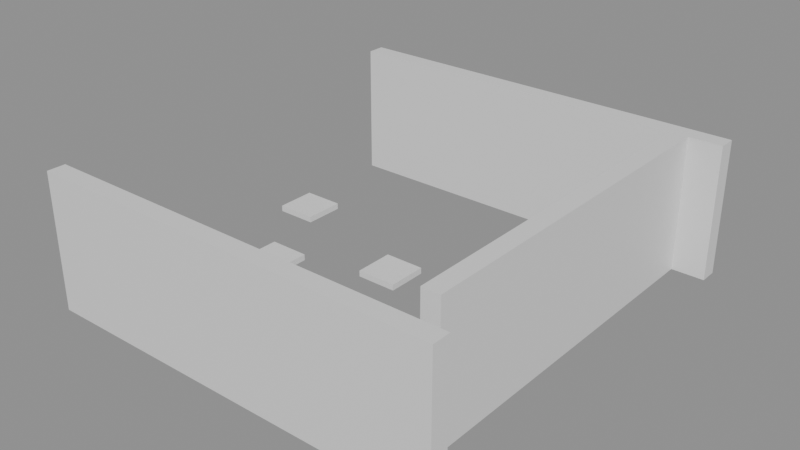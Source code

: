 # Source: building_lego.blend  (saved by Blender 5.0.119; exported with 4.5.12 LTS)
import bpy
from mathutils import Matrix  # noqa: F401  (used for matrix-valued properties, if any)

bpy.ops.wm.read_factory_settings(use_empty=True)
scene = bpy.context.scene
scene.name = 'Scene'

# ---- collections
col_01_paredes_externas = bpy.data.collections.new('01_Paredes_Externas'); scene.collection.children.link(col_01_paredes_externas)
col_04_moveis_decoracoes = bpy.data.collections.new('04_Moveis_Decoracoes'); scene.collection.children.link(col_04_moveis_decoracoes)

# ---- materials (node trees are filled in below, after node groups)
mat_mat_parede_externa = bpy.data.materials.new('Mat_Parede_Externa')
mat_mat_moveis = bpy.data.materials.new('Mat_Moveis')

# ---- material node trees
mat_mat_parede_externa.use_nodes = True; mat_mat_parede_externa.node_tree.nodes.clear()
_N = mat_mat_parede_externa.node_tree.nodes; _L = mat_mat_parede_externa.node_tree.links
n0 = _N.new('ShaderNodeBsdfPrincipled'); n0.name = 'BSDF - Pré-fundamentado'; n0.location = (-200, 100)
n1 = _N.new('ShaderNodeOutputMaterial'); n1.name = 'Saída de material'; n1.location = (200, 100)
_L.new(n0.outputs[0], n1.inputs[0])
n1.is_active_output = True
mat_mat_moveis.use_nodes = True; mat_mat_moveis.node_tree.nodes.clear()
_N = mat_mat_moveis.node_tree.nodes; _L = mat_mat_moveis.node_tree.links
n0 = _N.new('ShaderNodeBsdfPrincipled'); n0.name = 'BSDF - Pré-fundamentado'; n0.location = (-200, 100)
n1 = _N.new('ShaderNodeOutputMaterial'); n1.name = 'Saída de material'; n1.location = (200, 100)
_L.new(n0.outputs[0], n1.inputs[0])
n1.is_active_output = True

# ---- meshes
me_bloco_dungeon_wall_4784_2231_z44 = bpy.data.meshes.new('Bloco_dungeon_wall_4784_2231_z44')
me_bloco_dungeon_wall_4784_2231_z44.from_pydata([(-0.5, -0.175, -1.32), (0.5, -0.175, -1.32), (0.5, 0.175, -1.32), (-0.5, 0.175, -1.32), (-0.5, -0.175, 1.32), (0.5, -0.175, 1.32), (0.5, 0.175, 1.32), (-0.5, 0.175, 1.32)], [], [(0, 1, 2, 3), (4, 7, 6, 5), (0, 4, 5, 1), (2, 6, 7, 3), (0, 3, 7, 4), (1, 5, 6, 2)])
me_bloco_dungeon_wall_4784_2231_z44.materials.append(mat_mat_parede_externa)
me_bloco_dungeon_wall_4784_2231_z44.update()
me_bloco_dungeon_wall_4785_2231_z44 = bpy.data.meshes.new('Bloco_dungeon_wall_4785_2231_z44')
me_bloco_dungeon_wall_4785_2231_z44.from_pydata([(-0.5, -0.175, -1.32), (0.5, -0.175, -1.32), (0.5, 0.175, -1.32), (-0.5, 0.175, -1.32), (-0.5, -0.175, 1.32), (0.5, -0.175, 1.32), (0.5, 0.175, 1.32), (-0.5, 0.175, 1.32)], [], [(0, 1, 2, 3), (4, 7, 6, 5), (0, 4, 5, 1), (2, 6, 7, 3), (0, 3, 7, 4), (1, 5, 6, 2)])
me_bloco_dungeon_wall_4785_2231_z44.materials.append(mat_mat_parede_externa)
me_bloco_dungeon_wall_4785_2231_z44.update()
me_bloco_dungeon_wall_4786_2231_z44 = bpy.data.meshes.new('Bloco_dungeon_wall_4786_2231_z44')
me_bloco_dungeon_wall_4786_2231_z44.from_pydata([(-0.5, -0.175, -1.32), (0.5, -0.175, -1.32), (0.5, 0.175, -1.32), (-0.5, 0.175, -1.32), (-0.5, -0.175, 1.32), (0.5, -0.175, 1.32), (0.5, 0.175, 1.32), (-0.5, 0.175, 1.32)], [], [(0, 1, 2, 3), (4, 7, 6, 5), (0, 4, 5, 1), (2, 6, 7, 3), (0, 3, 7, 4), (1, 5, 6, 2)])
me_bloco_dungeon_wall_4786_2231_z44.materials.append(mat_mat_parede_externa)
me_bloco_dungeon_wall_4786_2231_z44.update()
me_bloco_dungeon_wall_4787_2231_z44 = bpy.data.meshes.new('Bloco_dungeon_wall_4787_2231_z44')
me_bloco_dungeon_wall_4787_2231_z44.from_pydata([(-0.5, -0.175, -1.32), (0.5, -0.175, -1.32), (0.5, 0.175, -1.32), (-0.5, 0.175, -1.32), (-0.5, -0.175, 1.32), (0.5, -0.175, 1.32), (0.5, 0.175, 1.32), (-0.5, 0.175, 1.32)], [], [(0, 1, 2, 3), (4, 7, 6, 5), (0, 4, 5, 1), (2, 6, 7, 3), (0, 3, 7, 4), (1, 5, 6, 2)])
me_bloco_dungeon_wall_4787_2231_z44.materials.append(mat_mat_parede_externa)
me_bloco_dungeon_wall_4787_2231_z44.update()
me_bloco_dungeon_wall_4788_2231_z44 = bpy.data.meshes.new('Bloco_dungeon_wall_4788_2231_z44')
me_bloco_dungeon_wall_4788_2231_z44.from_pydata([(-0.5, -0.175, -1.32), (0.5, -0.175, -1.32), (0.5, 0.175, -1.32), (-0.5, 0.175, -1.32), (-0.5, -0.175, 1.32), (0.5, -0.175, 1.32), (0.5, 0.175, 1.32), (-0.5, 0.175, 1.32)], [], [(0, 1, 2, 3), (4, 7, 6, 5), (0, 4, 5, 1), (2, 6, 7, 3), (0, 3, 7, 4), (1, 5, 6, 2)])
me_bloco_dungeon_wall_4788_2231_z44.materials.append(mat_mat_parede_externa)
me_bloco_dungeon_wall_4788_2231_z44.update()
me_bloco_dungeon_wall_4789_2231_z44 = bpy.data.meshes.new('Bloco_dungeon_wall_4789_2231_z44')
me_bloco_dungeon_wall_4789_2231_z44.from_pydata([(-0.5, -0.175, -1.32), (0.5, -0.175, -1.32), (0.5, 0.175, -1.32), (-0.5, 0.175, -1.32), (-0.5, -0.175, 1.32), (0.5, -0.175, 1.32), (0.5, 0.175, 1.32), (-0.5, 0.175, 1.32)], [], [(0, 1, 2, 3), (4, 7, 6, 5), (0, 4, 5, 1), (2, 6, 7, 3), (0, 3, 7, 4), (1, 5, 6, 2)])
me_bloco_dungeon_wall_4789_2231_z44.materials.append(mat_mat_parede_externa)
me_bloco_dungeon_wall_4789_2231_z44.update()
me_bloco_dungeon_wall_4790_2231_z44 = bpy.data.meshes.new('Bloco_dungeon_wall_4790_2231_z44')
me_bloco_dungeon_wall_4790_2231_z44.from_pydata([(-0.5, -0.175, -1.32), (0.5, -0.175, -1.32), (0.5, 0.175, -1.32), (-0.5, 0.175, -1.32), (-0.5, -0.175, 1.32), (0.5, -0.175, 1.32), (0.5, 0.175, 1.32), (-0.5, 0.175, 1.32)], [], [(0, 1, 2, 3), (4, 7, 6, 5), (0, 4, 5, 1), (2, 6, 7, 3), (0, 3, 7, 4), (1, 5, 6, 2)])
me_bloco_dungeon_wall_4790_2231_z44.materials.append(mat_mat_parede_externa)
me_bloco_dungeon_wall_4790_2231_z44.update()
me_bloco_dungeon_wall_4791_2231_z44 = bpy.data.meshes.new('Bloco_dungeon_wall_4791_2231_z44')
me_bloco_dungeon_wall_4791_2231_z44.from_pydata([(-0.5, -0.175, -1.32), (0.5, -0.175, -1.32), (0.5, 0.175, -1.32), (-0.5, 0.175, -1.32), (-0.5, -0.175, 1.32), (0.5, -0.175, 1.32), (0.5, 0.175, 1.32), (-0.5, 0.175, 1.32)], [], [(0, 1, 2, 3), (4, 7, 6, 5), (0, 4, 5, 1), (2, 6, 7, 3), (0, 3, 7, 4), (1, 5, 6, 2)])
me_bloco_dungeon_wall_4791_2231_z44.materials.append(mat_mat_parede_externa)
me_bloco_dungeon_wall_4791_2231_z44.update()
me_bloco_dungeon_wall_4784_2239_z44 = bpy.data.meshes.new('Bloco_dungeon_wall_4784_2239_z44')
me_bloco_dungeon_wall_4784_2239_z44.from_pydata([(-0.5, -0.175, -1.32), (0.5, -0.175, -1.32), (0.5, 0.175, -1.32), (-0.5, 0.175, -1.32), (-0.5, -0.175, 1.32), (0.5, -0.175, 1.32), (0.5, 0.175, 1.32), (-0.5, 0.175, 1.32)], [], [(0, 1, 2, 3), (4, 7, 6, 5), (0, 4, 5, 1), (2, 6, 7, 3), (0, 3, 7, 4), (1, 5, 6, 2)])
me_bloco_dungeon_wall_4784_2239_z44.materials.append(mat_mat_parede_externa)
me_bloco_dungeon_wall_4784_2239_z44.update()
me_bloco_dungeon_wall_4785_2239_z44 = bpy.data.meshes.new('Bloco_dungeon_wall_4785_2239_z44')
me_bloco_dungeon_wall_4785_2239_z44.from_pydata([(-0.5, -0.175, -1.32), (0.5, -0.175, -1.32), (0.5, 0.175, -1.32), (-0.5, 0.175, -1.32), (-0.5, -0.175, 1.32), (0.5, -0.175, 1.32), (0.5, 0.175, 1.32), (-0.5, 0.175, 1.32)], [], [(0, 1, 2, 3), (4, 7, 6, 5), (0, 4, 5, 1), (2, 6, 7, 3), (0, 3, 7, 4), (1, 5, 6, 2)])
me_bloco_dungeon_wall_4785_2239_z44.materials.append(mat_mat_parede_externa)
me_bloco_dungeon_wall_4785_2239_z44.update()
me_bloco_dungeon_wall_4786_2239_z44 = bpy.data.meshes.new('Bloco_dungeon_wall_4786_2239_z44')
me_bloco_dungeon_wall_4786_2239_z44.from_pydata([(-0.5, -0.175, -1.32), (0.5, -0.175, -1.32), (0.5, 0.175, -1.32), (-0.5, 0.175, -1.32), (-0.5, -0.175, 1.32), (0.5, -0.175, 1.32), (0.5, 0.175, 1.32), (-0.5, 0.175, 1.32)], [], [(0, 1, 2, 3), (4, 7, 6, 5), (0, 4, 5, 1), (2, 6, 7, 3), (0, 3, 7, 4), (1, 5, 6, 2)])
me_bloco_dungeon_wall_4786_2239_z44.materials.append(mat_mat_parede_externa)
me_bloco_dungeon_wall_4786_2239_z44.update()
me_bloco_dungeon_wall_4787_2239_z44 = bpy.data.meshes.new('Bloco_dungeon_wall_4787_2239_z44')
me_bloco_dungeon_wall_4787_2239_z44.from_pydata([(-0.5, -0.175, -1.32), (0.5, -0.175, -1.32), (0.5, 0.175, -1.32), (-0.5, 0.175, -1.32), (-0.5, -0.175, 1.32), (0.5, -0.175, 1.32), (0.5, 0.175, 1.32), (-0.5, 0.175, 1.32)], [], [(0, 1, 2, 3), (4, 7, 6, 5), (0, 4, 5, 1), (2, 6, 7, 3), (0, 3, 7, 4), (1, 5, 6, 2)])
me_bloco_dungeon_wall_4787_2239_z44.materials.append(mat_mat_parede_externa)
me_bloco_dungeon_wall_4787_2239_z44.update()
me_bloco_dungeon_wall_4788_2239_z44 = bpy.data.meshes.new('Bloco_dungeon_wall_4788_2239_z44')
me_bloco_dungeon_wall_4788_2239_z44.from_pydata([(-0.5, -0.175, -1.32), (0.5, -0.175, -1.32), (0.5, 0.175, -1.32), (-0.5, 0.175, -1.32), (-0.5, -0.175, 1.32), (0.5, -0.175, 1.32), (0.5, 0.175, 1.32), (-0.5, 0.175, 1.32)], [], [(0, 1, 2, 3), (4, 7, 6, 5), (0, 4, 5, 1), (2, 6, 7, 3), (0, 3, 7, 4), (1, 5, 6, 2)])
me_bloco_dungeon_wall_4788_2239_z44.materials.append(mat_mat_parede_externa)
me_bloco_dungeon_wall_4788_2239_z44.update()
me_bloco_dungeon_wall_4789_2239_z44 = bpy.data.meshes.new('Bloco_dungeon_wall_4789_2239_z44')
me_bloco_dungeon_wall_4789_2239_z44.from_pydata([(-0.5, -0.175, -1.32), (0.5, -0.175, -1.32), (0.5, 0.175, -1.32), (-0.5, 0.175, -1.32), (-0.5, -0.175, 1.32), (0.5, -0.175, 1.32), (0.5, 0.175, 1.32), (-0.5, 0.175, 1.32)], [], [(0, 1, 2, 3), (4, 7, 6, 5), (0, 4, 5, 1), (2, 6, 7, 3), (0, 3, 7, 4), (1, 5, 6, 2)])
me_bloco_dungeon_wall_4789_2239_z44.materials.append(mat_mat_parede_externa)
me_bloco_dungeon_wall_4789_2239_z44.update()
me_bloco_dungeon_wall_4790_2239_z44 = bpy.data.meshes.new('Bloco_dungeon_wall_4790_2239_z44')
me_bloco_dungeon_wall_4790_2239_z44.from_pydata([(-0.5, -0.175, -1.32), (0.5, -0.175, -1.32), (0.5, 0.175, -1.32), (-0.5, 0.175, -1.32), (-0.5, -0.175, 1.32), (0.5, -0.175, 1.32), (0.5, 0.175, 1.32), (-0.5, 0.175, 1.32)], [], [(0, 1, 2, 3), (4, 7, 6, 5), (0, 4, 5, 1), (2, 6, 7, 3), (0, 3, 7, 4), (1, 5, 6, 2)])
me_bloco_dungeon_wall_4790_2239_z44.materials.append(mat_mat_parede_externa)
me_bloco_dungeon_wall_4790_2239_z44.update()
me_bloco_dungeon_wall_4791_2239_z44 = bpy.data.meshes.new('Bloco_dungeon_wall_4791_2239_z44')
me_bloco_dungeon_wall_4791_2239_z44.from_pydata([(-0.5, -0.175, -1.32), (0.5, -0.175, -1.32), (0.5, 0.175, -1.32), (-0.5, 0.175, -1.32), (-0.5, -0.175, 1.32), (0.5, -0.175, 1.32), (0.5, 0.175, 1.32), (-0.5, 0.175, 1.32)], [], [(0, 1, 2, 3), (4, 7, 6, 5), (0, 4, 5, 1), (2, 6, 7, 3), (0, 3, 7, 4), (1, 5, 6, 2)])
me_bloco_dungeon_wall_4791_2239_z44.materials.append(mat_mat_parede_externa)
me_bloco_dungeon_wall_4791_2239_z44.update()
me_bloco_dungeon_wall_4791_2232_z44 = bpy.data.meshes.new('Bloco_dungeon_wall_4791_2232_z44')
me_bloco_dungeon_wall_4791_2232_z44.from_pydata([(-0.175, -0.5, -1.32), (0.175, -0.5, -1.32), (0.175, 0.5, -1.32), (-0.175, 0.5, -1.32), (-0.175, -0.5, 1.32), (0.175, -0.5, 1.32), (0.175, 0.5, 1.32), (-0.175, 0.5, 1.32)], [], [(0, 1, 2, 3), (4, 7, 6, 5), (0, 4, 5, 1), (2, 6, 7, 3), (0, 3, 7, 4), (1, 5, 6, 2)])
me_bloco_dungeon_wall_4791_2232_z44.materials.append(mat_mat_parede_externa)
me_bloco_dungeon_wall_4791_2232_z44.update()
me_bloco_dungeon_wall_4791_2233_z44 = bpy.data.meshes.new('Bloco_dungeon_wall_4791_2233_z44')
me_bloco_dungeon_wall_4791_2233_z44.from_pydata([(-0.175, -0.5, -1.32), (0.175, -0.5, -1.32), (0.175, 0.5, -1.32), (-0.175, 0.5, -1.32), (-0.175, -0.5, 1.32), (0.175, -0.5, 1.32), (0.175, 0.5, 1.32), (-0.175, 0.5, 1.32)], [], [(0, 1, 2, 3), (4, 7, 6, 5), (0, 4, 5, 1), (2, 6, 7, 3), (0, 3, 7, 4), (1, 5, 6, 2)])
me_bloco_dungeon_wall_4791_2233_z44.materials.append(mat_mat_parede_externa)
me_bloco_dungeon_wall_4791_2233_z44.update()
me_bloco_dungeon_wall_4791_2234_z44 = bpy.data.meshes.new('Bloco_dungeon_wall_4791_2234_z44')
me_bloco_dungeon_wall_4791_2234_z44.from_pydata([(-0.175, -0.5, -1.32), (0.175, -0.5, -1.32), (0.175, 0.5, -1.32), (-0.175, 0.5, -1.32), (-0.175, -0.5, 1.32), (0.175, -0.5, 1.32), (0.175, 0.5, 1.32), (-0.175, 0.5, 1.32)], [], [(0, 1, 2, 3), (4, 7, 6, 5), (0, 4, 5, 1), (2, 6, 7, 3), (0, 3, 7, 4), (1, 5, 6, 2)])
me_bloco_dungeon_wall_4791_2234_z44.materials.append(mat_mat_parede_externa)
me_bloco_dungeon_wall_4791_2234_z44.update()
me_bloco_dungeon_wall_4791_2235_z44 = bpy.data.meshes.new('Bloco_dungeon_wall_4791_2235_z44')
me_bloco_dungeon_wall_4791_2235_z44.from_pydata([(-0.175, -0.5, -1.32), (0.175, -0.5, -1.32), (0.175, 0.5, -1.32), (-0.175, 0.5, -1.32), (-0.175, -0.5, 1.32), (0.175, -0.5, 1.32), (0.175, 0.5, 1.32), (-0.175, 0.5, 1.32)], [], [(0, 1, 2, 3), (4, 7, 6, 5), (0, 4, 5, 1), (2, 6, 7, 3), (0, 3, 7, 4), (1, 5, 6, 2)])
me_bloco_dungeon_wall_4791_2235_z44.materials.append(mat_mat_parede_externa)
me_bloco_dungeon_wall_4791_2235_z44.update()
me_bloco_dungeon_wall_4791_2236_z44 = bpy.data.meshes.new('Bloco_dungeon_wall_4791_2236_z44')
me_bloco_dungeon_wall_4791_2236_z44.from_pydata([(-0.175, -0.5, -1.32), (0.175, -0.5, -1.32), (0.175, 0.5, -1.32), (-0.175, 0.5, -1.32), (-0.175, -0.5, 1.32), (0.175, -0.5, 1.32), (0.175, 0.5, 1.32), (-0.175, 0.5, 1.32)], [], [(0, 1, 2, 3), (4, 7, 6, 5), (0, 4, 5, 1), (2, 6, 7, 3), (0, 3, 7, 4), (1, 5, 6, 2)])
me_bloco_dungeon_wall_4791_2236_z44.materials.append(mat_mat_parede_externa)
me_bloco_dungeon_wall_4791_2236_z44.update()
me_bloco_dungeon_wall_4791_2237_z44 = bpy.data.meshes.new('Bloco_dungeon_wall_4791_2237_z44')
me_bloco_dungeon_wall_4791_2237_z44.from_pydata([(-0.175, -0.5, -1.32), (0.175, -0.5, -1.32), (0.175, 0.5, -1.32), (-0.175, 0.5, -1.32), (-0.175, -0.5, 1.32), (0.175, -0.5, 1.32), (0.175, 0.5, 1.32), (-0.175, 0.5, 1.32)], [], [(0, 1, 2, 3), (4, 7, 6, 5), (0, 4, 5, 1), (2, 6, 7, 3), (0, 3, 7, 4), (1, 5, 6, 2)])
me_bloco_dungeon_wall_4791_2237_z44.materials.append(mat_mat_parede_externa)
me_bloco_dungeon_wall_4791_2237_z44.update()
me_bloco_dungeon_wall_4791_2238_z44 = bpy.data.meshes.new('Bloco_dungeon_wall_4791_2238_z44')
me_bloco_dungeon_wall_4791_2238_z44.from_pydata([(-0.175, -0.5, -1.32), (0.175, -0.5, -1.32), (0.175, 0.5, -1.32), (-0.175, 0.5, -1.32), (-0.175, -0.5, 1.32), (0.175, -0.5, 1.32), (0.175, 0.5, 1.32), (-0.175, 0.5, 1.32)], [], [(0, 1, 2, 3), (4, 7, 6, 5), (0, 4, 5, 1), (2, 6, 7, 3), (0, 3, 7, 4), (1, 5, 6, 2)])
me_bloco_dungeon_wall_4791_2238_z44.materials.append(mat_mat_parede_externa)
me_bloco_dungeon_wall_4791_2238_z44.update()
me_movel_small_web_4788_2232_z44 = bpy.data.meshes.new('Movel_small_web_4788_2232_z44')
me_movel_small_web_4788_2232_z44.from_pydata([(-0.4, -0.4, -0.06), (0.4, -0.4, -0.06), (0.4, 0.4, -0.06), (-0.4, 0.4, -0.06), (-0.4, -0.4, 0.06), (0.4, -0.4, 0.06), (0.4, 0.4, 0.06), (-0.4, 0.4, 0.06)], [], [(0, 1, 2, 3), (4, 7, 6, 5), (0, 4, 5, 1), (2, 6, 7, 3), (0, 3, 7, 4), (1, 5, 6, 2)])
me_movel_small_web_4788_2232_z44.materials.append(mat_mat_moveis)
me_movel_small_web_4788_2232_z44.update()
me_movel_spiderweb_4790_2232_z44 = bpy.data.meshes.new('Movel_spiderweb_4790_2232_z44')
me_movel_spiderweb_4790_2232_z44.from_pydata([(-0.4, -0.4, -0.06), (0.4, -0.4, -0.06), (0.4, 0.4, -0.06), (-0.4, 0.4, -0.06), (-0.4, -0.4, 0.06), (0.4, -0.4, 0.06), (0.4, 0.4, 0.06), (-0.4, 0.4, 0.06)], [], [(0, 1, 2, 3), (4, 7, 6, 5), (0, 4, 5, 1), (2, 6, 7, 3), (0, 3, 7, 4), (1, 5, 6, 2)])
me_movel_spiderweb_4790_2232_z44.materials.append(mat_mat_moveis)
me_movel_spiderweb_4790_2232_z44.update()
me_movel_garbage_4785_2234_z44 = bpy.data.meshes.new('Movel_garbage_4785_2234_z44')
me_movel_garbage_4785_2234_z44.from_pydata([(-0.4, -0.4, -0.06), (0.4, -0.4, -0.06), (0.4, 0.4, -0.06), (-0.4, 0.4, -0.06), (-0.4, -0.4, 0.06), (0.4, -0.4, 0.06), (0.4, 0.4, 0.06), (-0.4, 0.4, 0.06)], [], [(0, 1, 2, 3), (4, 7, 6, 5), (0, 4, 5, 1), (2, 6, 7, 3), (0, 3, 7, 4), (1, 5, 6, 2)])
me_movel_garbage_4785_2234_z44.materials.append(mat_mat_moveis)
me_movel_garbage_4785_2234_z44.update()
me_movel_garbage_4787_2235_z44 = bpy.data.meshes.new('Movel_garbage_4787_2235_z44')
me_movel_garbage_4787_2235_z44.from_pydata([(-0.4, -0.4, -0.06), (0.4, -0.4, -0.06), (0.4, 0.4, -0.06), (-0.4, 0.4, -0.06), (-0.4, -0.4, 0.06), (0.4, -0.4, 0.06), (0.4, 0.4, 0.06), (-0.4, 0.4, 0.06)], [], [(0, 1, 2, 3), (4, 7, 6, 5), (0, 4, 5, 1), (2, 6, 7, 3), (0, 3, 7, 4), (1, 5, 6, 2)])
me_movel_garbage_4787_2235_z44.materials.append(mat_mat_moveis)
me_movel_garbage_4787_2235_z44.update()
me_movel_garbage_4784_2236_z44 = bpy.data.meshes.new('Movel_garbage_4784_2236_z44')
me_movel_garbage_4784_2236_z44.from_pydata([(-0.4, -0.4, -0.06), (0.4, -0.4, -0.06), (0.4, 0.4, -0.06), (-0.4, 0.4, -0.06), (-0.4, -0.4, 0.06), (0.4, -0.4, 0.06), (0.4, 0.4, 0.06), (-0.4, 0.4, 0.06)], [], [(0, 1, 2, 3), (4, 7, 6, 5), (0, 4, 5, 1), (2, 6, 7, 3), (0, 3, 7, 4), (1, 5, 6, 2)])
me_movel_garbage_4784_2236_z44.materials.append(mat_mat_moveis)
me_movel_garbage_4784_2236_z44.update()

# ---- objects
ob_parede_externa_norte_y2231_x4784_4791 = bpy.data.objects.new('Parede_Externa_Norte_Y2231_X4784_4791', None)
ob_bloco_dungeon_wall_4784_2231_z44 = bpy.data.objects.new('Bloco_dungeon_wall_4784_2231_z44', me_bloco_dungeon_wall_4784_2231_z44)
ob_bloco_dungeon_wall_4785_2231_z44 = bpy.data.objects.new('Bloco_dungeon_wall_4785_2231_z44', me_bloco_dungeon_wall_4785_2231_z44)
ob_bloco_dungeon_wall_4786_2231_z44 = bpy.data.objects.new('Bloco_dungeon_wall_4786_2231_z44', me_bloco_dungeon_wall_4786_2231_z44)
ob_bloco_dungeon_wall_4787_2231_z44 = bpy.data.objects.new('Bloco_dungeon_wall_4787_2231_z44', me_bloco_dungeon_wall_4787_2231_z44)
ob_bloco_dungeon_wall_4788_2231_z44 = bpy.data.objects.new('Bloco_dungeon_wall_4788_2231_z44', me_bloco_dungeon_wall_4788_2231_z44)
ob_bloco_dungeon_wall_4789_2231_z44 = bpy.data.objects.new('Bloco_dungeon_wall_4789_2231_z44', me_bloco_dungeon_wall_4789_2231_z44)
ob_bloco_dungeon_wall_4790_2231_z44 = bpy.data.objects.new('Bloco_dungeon_wall_4790_2231_z44', me_bloco_dungeon_wall_4790_2231_z44)
ob_bloco_dungeon_wall_4791_2231_z44 = bpy.data.objects.new('Bloco_dungeon_wall_4791_2231_z44', me_bloco_dungeon_wall_4791_2231_z44)
ob_parede_externa_sul_y2239_x4784_4791 = bpy.data.objects.new('Parede_Externa_Sul_Y2239_X4784_4791', None)
ob_bloco_dungeon_wall_4784_2239_z44 = bpy.data.objects.new('Bloco_dungeon_wall_4784_2239_z44', me_bloco_dungeon_wall_4784_2239_z44)
ob_bloco_dungeon_wall_4785_2239_z44 = bpy.data.objects.new('Bloco_dungeon_wall_4785_2239_z44', me_bloco_dungeon_wall_4785_2239_z44)
ob_bloco_dungeon_wall_4786_2239_z44 = bpy.data.objects.new('Bloco_dungeon_wall_4786_2239_z44', me_bloco_dungeon_wall_4786_2239_z44)
ob_bloco_dungeon_wall_4787_2239_z44 = bpy.data.objects.new('Bloco_dungeon_wall_4787_2239_z44', me_bloco_dungeon_wall_4787_2239_z44)
ob_bloco_dungeon_wall_4788_2239_z44 = bpy.data.objects.new('Bloco_dungeon_wall_4788_2239_z44', me_bloco_dungeon_wall_4788_2239_z44)
ob_bloco_dungeon_wall_4789_2239_z44 = bpy.data.objects.new('Bloco_dungeon_wall_4789_2239_z44', me_bloco_dungeon_wall_4789_2239_z44)
ob_bloco_dungeon_wall_4790_2239_z44 = bpy.data.objects.new('Bloco_dungeon_wall_4790_2239_z44', me_bloco_dungeon_wall_4790_2239_z44)
ob_bloco_dungeon_wall_4791_2239_z44 = bpy.data.objects.new('Bloco_dungeon_wall_4791_2239_z44', me_bloco_dungeon_wall_4791_2239_z44)
ob_parede_externa_leste_x4791_y2232_2238 = bpy.data.objects.new('Parede_Externa_Leste_X4791_Y2232_2238', None)
ob_bloco_dungeon_wall_4791_2232_z44 = bpy.data.objects.new('Bloco_dungeon_wall_4791_2232_z44', me_bloco_dungeon_wall_4791_2232_z44)
ob_bloco_dungeon_wall_4791_2233_z44 = bpy.data.objects.new('Bloco_dungeon_wall_4791_2233_z44', me_bloco_dungeon_wall_4791_2233_z44)
ob_bloco_dungeon_wall_4791_2234_z44 = bpy.data.objects.new('Bloco_dungeon_wall_4791_2234_z44', me_bloco_dungeon_wall_4791_2234_z44)
ob_bloco_dungeon_wall_4791_2235_z44 = bpy.data.objects.new('Bloco_dungeon_wall_4791_2235_z44', me_bloco_dungeon_wall_4791_2235_z44)
ob_bloco_dungeon_wall_4791_2236_z44 = bpy.data.objects.new('Bloco_dungeon_wall_4791_2236_z44', me_bloco_dungeon_wall_4791_2236_z44)
ob_bloco_dungeon_wall_4791_2237_z44 = bpy.data.objects.new('Bloco_dungeon_wall_4791_2237_z44', me_bloco_dungeon_wall_4791_2237_z44)
ob_bloco_dungeon_wall_4791_2238_z44 = bpy.data.objects.new('Bloco_dungeon_wall_4791_2238_z44', me_bloco_dungeon_wall_4791_2238_z44)
ob_moveis_decoracoes = bpy.data.objects.new('Moveis_Decoracoes', None)
ob_movel_small_web_4788_2232_z44 = bpy.data.objects.new('Movel_small_web_4788_2232_z44', me_movel_small_web_4788_2232_z44)
ob_movel_spiderweb_4790_2232_z44 = bpy.data.objects.new('Movel_spiderweb_4790_2232_z44', me_movel_spiderweb_4790_2232_z44)
ob_movel_garbage_4785_2234_z44 = bpy.data.objects.new('Movel_garbage_4785_2234_z44', me_movel_garbage_4785_2234_z44)
ob_movel_garbage_4787_2235_z44 = bpy.data.objects.new('Movel_garbage_4787_2235_z44', me_movel_garbage_4787_2235_z44)
ob_movel_garbage_4784_2236_z44 = bpy.data.objects.new('Movel_garbage_4784_2236_z44', me_movel_garbage_4784_2236_z44)

# ---- transforms, parenting, visibility, modifiers, constraints
ob_parede_externa_norte_y2231_x4784_4791.location = (0.0, -4.0, 0.0)
ob_parede_externa_norte_y2231_x4784_4791.empty_display_type = 'CUBE'
ob_bloco_dungeon_wall_4784_2231_z44.parent = ob_parede_externa_norte_y2231_x4784_4791
ob_bloco_dungeon_wall_4784_2231_z44.matrix_parent_inverse = Matrix(((1.0, -0.0, 0.0, -0.0), (-0.0, 1.0, -0.0, 4.0), (0.0, -0.0, 1.0, -0.0), (-0.0, 0.0, -0.0, 1.0)))
ob_bloco_dungeon_wall_4784_2231_z44.location = (-3.5, -4.325, 1.32)
ob_bloco_dungeon_wall_4785_2231_z44.parent = ob_parede_externa_norte_y2231_x4784_4791
ob_bloco_dungeon_wall_4785_2231_z44.matrix_parent_inverse = Matrix(((1.0, -0.0, 0.0, -0.0), (-0.0, 1.0, -0.0, 4.0), (0.0, -0.0, 1.0, -0.0), (-0.0, 0.0, -0.0, 1.0)))
ob_bloco_dungeon_wall_4785_2231_z44.location = (-2.5, -4.325, 1.32)
ob_bloco_dungeon_wall_4786_2231_z44.parent = ob_parede_externa_norte_y2231_x4784_4791
ob_bloco_dungeon_wall_4786_2231_z44.matrix_parent_inverse = Matrix(((1.0, -0.0, 0.0, -0.0), (-0.0, 1.0, -0.0, 4.0), (0.0, -0.0, 1.0, -0.0), (-0.0, 0.0, -0.0, 1.0)))
ob_bloco_dungeon_wall_4786_2231_z44.location = (-1.5, -4.325, 1.32)
ob_bloco_dungeon_wall_4787_2231_z44.parent = ob_parede_externa_norte_y2231_x4784_4791
ob_bloco_dungeon_wall_4787_2231_z44.matrix_parent_inverse = Matrix(((1.0, -0.0, 0.0, -0.0), (-0.0, 1.0, -0.0, 4.0), (0.0, -0.0, 1.0, -0.0), (-0.0, 0.0, -0.0, 1.0)))
ob_bloco_dungeon_wall_4787_2231_z44.location = (-0.5, -4.325, 1.32)
ob_bloco_dungeon_wall_4788_2231_z44.parent = ob_parede_externa_norte_y2231_x4784_4791
ob_bloco_dungeon_wall_4788_2231_z44.matrix_parent_inverse = Matrix(((1.0, -0.0, 0.0, -0.0), (-0.0, 1.0, -0.0, 4.0), (0.0, -0.0, 1.0, -0.0), (-0.0, 0.0, -0.0, 1.0)))
ob_bloco_dungeon_wall_4788_2231_z44.location = (0.5, -4.325, 1.32)
ob_bloco_dungeon_wall_4789_2231_z44.parent = ob_parede_externa_norte_y2231_x4784_4791
ob_bloco_dungeon_wall_4789_2231_z44.matrix_parent_inverse = Matrix(((1.0, -0.0, 0.0, -0.0), (-0.0, 1.0, -0.0, 4.0), (0.0, -0.0, 1.0, -0.0), (-0.0, 0.0, -0.0, 1.0)))
ob_bloco_dungeon_wall_4789_2231_z44.location = (1.5, -4.325, 1.32)
ob_bloco_dungeon_wall_4790_2231_z44.parent = ob_parede_externa_norte_y2231_x4784_4791
ob_bloco_dungeon_wall_4790_2231_z44.matrix_parent_inverse = Matrix(((1.0, -0.0, 0.0, -0.0), (-0.0, 1.0, -0.0, 4.0), (0.0, -0.0, 1.0, -0.0), (-0.0, 0.0, -0.0, 1.0)))
ob_bloco_dungeon_wall_4790_2231_z44.location = (2.5, -4.325, 1.32)
ob_bloco_dungeon_wall_4791_2231_z44.parent = ob_parede_externa_norte_y2231_x4784_4791
ob_bloco_dungeon_wall_4791_2231_z44.matrix_parent_inverse = Matrix(((1.0, -0.0, 0.0, -0.0), (-0.0, 1.0, -0.0, 4.0), (0.0, -0.0, 1.0, -0.0), (-0.0, 0.0, -0.0, 1.0)))
ob_bloco_dungeon_wall_4791_2231_z44.location = (3.5, -4.325, 1.32)
ob_parede_externa_sul_y2239_x4784_4791.location = (0.0, 4.0, 0.0)
ob_parede_externa_sul_y2239_x4784_4791.empty_display_type = 'CUBE'
ob_bloco_dungeon_wall_4784_2239_z44.parent = ob_parede_externa_sul_y2239_x4784_4791
ob_bloco_dungeon_wall_4784_2239_z44.matrix_parent_inverse = Matrix(((1.0, -0.0, 0.0, -0.0), (-0.0, 1.0, -0.0, -4.0), (0.0, -0.0, 1.0, -0.0), (-0.0, 0.0, -0.0, 1.0)))
ob_bloco_dungeon_wall_4784_2239_z44.location = (-3.5, 3.675, 1.32)
ob_bloco_dungeon_wall_4785_2239_z44.parent = ob_parede_externa_sul_y2239_x4784_4791
ob_bloco_dungeon_wall_4785_2239_z44.matrix_parent_inverse = Matrix(((1.0, -0.0, 0.0, -0.0), (-0.0, 1.0, -0.0, -4.0), (0.0, -0.0, 1.0, -0.0), (-0.0, 0.0, -0.0, 1.0)))
ob_bloco_dungeon_wall_4785_2239_z44.location = (-2.5, 3.675, 1.32)
ob_bloco_dungeon_wall_4786_2239_z44.parent = ob_parede_externa_sul_y2239_x4784_4791
ob_bloco_dungeon_wall_4786_2239_z44.matrix_parent_inverse = Matrix(((1.0, -0.0, 0.0, -0.0), (-0.0, 1.0, -0.0, -4.0), (0.0, -0.0, 1.0, -0.0), (-0.0, 0.0, -0.0, 1.0)))
ob_bloco_dungeon_wall_4786_2239_z44.location = (-1.5, 3.675, 1.32)
ob_bloco_dungeon_wall_4787_2239_z44.parent = ob_parede_externa_sul_y2239_x4784_4791
ob_bloco_dungeon_wall_4787_2239_z44.matrix_parent_inverse = Matrix(((1.0, -0.0, 0.0, -0.0), (-0.0, 1.0, -0.0, -4.0), (0.0, -0.0, 1.0, -0.0), (-0.0, 0.0, -0.0, 1.0)))
ob_bloco_dungeon_wall_4787_2239_z44.location = (-0.5, 3.675, 1.32)
ob_bloco_dungeon_wall_4788_2239_z44.parent = ob_parede_externa_sul_y2239_x4784_4791
ob_bloco_dungeon_wall_4788_2239_z44.matrix_parent_inverse = Matrix(((1.0, -0.0, 0.0, -0.0), (-0.0, 1.0, -0.0, -4.0), (0.0, -0.0, 1.0, -0.0), (-0.0, 0.0, -0.0, 1.0)))
ob_bloco_dungeon_wall_4788_2239_z44.location = (0.5, 3.675, 1.32)
ob_bloco_dungeon_wall_4789_2239_z44.parent = ob_parede_externa_sul_y2239_x4784_4791
ob_bloco_dungeon_wall_4789_2239_z44.matrix_parent_inverse = Matrix(((1.0, -0.0, 0.0, -0.0), (-0.0, 1.0, -0.0, -4.0), (0.0, -0.0, 1.0, -0.0), (-0.0, 0.0, -0.0, 1.0)))
ob_bloco_dungeon_wall_4789_2239_z44.location = (1.5, 3.675, 1.32)
ob_bloco_dungeon_wall_4790_2239_z44.parent = ob_parede_externa_sul_y2239_x4784_4791
ob_bloco_dungeon_wall_4790_2239_z44.matrix_parent_inverse = Matrix(((1.0, -0.0, 0.0, -0.0), (-0.0, 1.0, -0.0, -4.0), (0.0, -0.0, 1.0, -0.0), (-0.0, 0.0, -0.0, 1.0)))
ob_bloco_dungeon_wall_4790_2239_z44.location = (2.5, 3.675, 1.32)
ob_bloco_dungeon_wall_4791_2239_z44.parent = ob_parede_externa_sul_y2239_x4784_4791
ob_bloco_dungeon_wall_4791_2239_z44.matrix_parent_inverse = Matrix(((1.0, -0.0, 0.0, -0.0), (-0.0, 1.0, -0.0, -4.0), (0.0, -0.0, 1.0, -0.0), (-0.0, 0.0, -0.0, 1.0)))
ob_bloco_dungeon_wall_4791_2239_z44.location = (3.5, 3.675, 1.32)
ob_parede_externa_leste_x4791_y2232_2238.location = (3.5, 0.0, 0.0)
ob_parede_externa_leste_x4791_y2232_2238.empty_display_type = 'CUBE'
ob_bloco_dungeon_wall_4791_2232_z44.parent = ob_parede_externa_leste_x4791_y2232_2238
ob_bloco_dungeon_wall_4791_2232_z44.matrix_parent_inverse = Matrix(((1.0, -0.0, 0.0, -3.5), (-0.0, 1.0, -0.0, 0.0), (0.0, -0.0, 1.0, -0.0), (-0.0, 0.0, -0.0, 1.0)))
ob_bloco_dungeon_wall_4791_2232_z44.location = (3.175, -3.0, 1.32)
ob_bloco_dungeon_wall_4791_2233_z44.parent = ob_parede_externa_leste_x4791_y2232_2238
ob_bloco_dungeon_wall_4791_2233_z44.matrix_parent_inverse = Matrix(((1.0, -0.0, 0.0, -3.5), (-0.0, 1.0, -0.0, 0.0), (0.0, -0.0, 1.0, -0.0), (-0.0, 0.0, -0.0, 1.0)))
ob_bloco_dungeon_wall_4791_2233_z44.location = (3.175, -2.0, 1.32)
ob_bloco_dungeon_wall_4791_2234_z44.parent = ob_parede_externa_leste_x4791_y2232_2238
ob_bloco_dungeon_wall_4791_2234_z44.matrix_parent_inverse = Matrix(((1.0, -0.0, 0.0, -3.5), (-0.0, 1.0, -0.0, 0.0), (0.0, -0.0, 1.0, -0.0), (-0.0, 0.0, -0.0, 1.0)))
ob_bloco_dungeon_wall_4791_2234_z44.location = (3.175, -1.0, 1.32)
ob_bloco_dungeon_wall_4791_2235_z44.parent = ob_parede_externa_leste_x4791_y2232_2238
ob_bloco_dungeon_wall_4791_2235_z44.matrix_parent_inverse = Matrix(((1.0, -0.0, 0.0, -3.5), (-0.0, 1.0, -0.0, 0.0), (0.0, -0.0, 1.0, -0.0), (-0.0, 0.0, -0.0, 1.0)))
ob_bloco_dungeon_wall_4791_2235_z44.location = (3.175, 0.0, 1.32)
ob_bloco_dungeon_wall_4791_2236_z44.parent = ob_parede_externa_leste_x4791_y2232_2238
ob_bloco_dungeon_wall_4791_2236_z44.matrix_parent_inverse = Matrix(((1.0, -0.0, 0.0, -3.5), (-0.0, 1.0, -0.0, 0.0), (0.0, -0.0, 1.0, -0.0), (-0.0, 0.0, -0.0, 1.0)))
ob_bloco_dungeon_wall_4791_2236_z44.location = (3.175, 1.0, 1.32)
ob_bloco_dungeon_wall_4791_2237_z44.parent = ob_parede_externa_leste_x4791_y2232_2238
ob_bloco_dungeon_wall_4791_2237_z44.matrix_parent_inverse = Matrix(((1.0, -0.0, 0.0, -3.5), (-0.0, 1.0, -0.0, 0.0), (0.0, -0.0, 1.0, -0.0), (-0.0, 0.0, -0.0, 1.0)))
ob_bloco_dungeon_wall_4791_2237_z44.location = (3.175, 2.0, 1.32)
ob_bloco_dungeon_wall_4791_2238_z44.parent = ob_parede_externa_leste_x4791_y2232_2238
ob_bloco_dungeon_wall_4791_2238_z44.matrix_parent_inverse = Matrix(((1.0, -0.0, 0.0, -3.5), (-0.0, 1.0, -0.0, 0.0), (0.0, -0.0, 1.0, -0.0), (-0.0, 0.0, -0.0, 1.0)))
ob_bloco_dungeon_wall_4791_2238_z44.location = (3.175, 3.0, 1.32)
ob_moveis_decoracoes.location = (0.0, 0.0, 0.0)
ob_moveis_decoracoes.empty_display_type = 'CUBE'
ob_movel_small_web_4788_2232_z44.parent = ob_moveis_decoracoes
ob_movel_small_web_4788_2232_z44.location = (0.5, -3.0, 0.06)
ob_movel_spiderweb_4790_2232_z44.parent = ob_moveis_decoracoes
ob_movel_spiderweb_4790_2232_z44.location = (2.5, -3.0, 0.06)
ob_movel_garbage_4785_2234_z44.parent = ob_moveis_decoracoes
ob_movel_garbage_4785_2234_z44.location = (-2.5, -1.0, 0.06)
ob_movel_garbage_4787_2235_z44.parent = ob_moveis_decoracoes
ob_movel_garbage_4787_2235_z44.location = (-0.5, 0.0, 0.06)
ob_movel_garbage_4784_2236_z44.parent = ob_moveis_decoracoes
ob_movel_garbage_4784_2236_z44.location = (-3.5, 1.0, 0.06)

# ---- collection membership
col_01_paredes_externas.objects.link(ob_parede_externa_norte_y2231_x4784_4791)
col_01_paredes_externas.objects.link(ob_bloco_dungeon_wall_4784_2231_z44)
col_01_paredes_externas.objects.link(ob_bloco_dungeon_wall_4785_2231_z44)
col_01_paredes_externas.objects.link(ob_bloco_dungeon_wall_4786_2231_z44)
col_01_paredes_externas.objects.link(ob_bloco_dungeon_wall_4787_2231_z44)
col_01_paredes_externas.objects.link(ob_bloco_dungeon_wall_4788_2231_z44)
col_01_paredes_externas.objects.link(ob_bloco_dungeon_wall_4789_2231_z44)
col_01_paredes_externas.objects.link(ob_bloco_dungeon_wall_4790_2231_z44)
col_01_paredes_externas.objects.link(ob_bloco_dungeon_wall_4791_2231_z44)
col_01_paredes_externas.objects.link(ob_parede_externa_sul_y2239_x4784_4791)
col_01_paredes_externas.objects.link(ob_bloco_dungeon_wall_4784_2239_z44)
col_01_paredes_externas.objects.link(ob_bloco_dungeon_wall_4785_2239_z44)
col_01_paredes_externas.objects.link(ob_bloco_dungeon_wall_4786_2239_z44)
col_01_paredes_externas.objects.link(ob_bloco_dungeon_wall_4787_2239_z44)
col_01_paredes_externas.objects.link(ob_bloco_dungeon_wall_4788_2239_z44)
col_01_paredes_externas.objects.link(ob_bloco_dungeon_wall_4789_2239_z44)
col_01_paredes_externas.objects.link(ob_bloco_dungeon_wall_4790_2239_z44)
col_01_paredes_externas.objects.link(ob_bloco_dungeon_wall_4791_2239_z44)
col_01_paredes_externas.objects.link(ob_parede_externa_leste_x4791_y2232_2238)
col_01_paredes_externas.objects.link(ob_bloco_dungeon_wall_4791_2232_z44)
col_01_paredes_externas.objects.link(ob_bloco_dungeon_wall_4791_2233_z44)
col_01_paredes_externas.objects.link(ob_bloco_dungeon_wall_4791_2234_z44)
col_01_paredes_externas.objects.link(ob_bloco_dungeon_wall_4791_2235_z44)
col_01_paredes_externas.objects.link(ob_bloco_dungeon_wall_4791_2236_z44)
col_01_paredes_externas.objects.link(ob_bloco_dungeon_wall_4791_2237_z44)
col_01_paredes_externas.objects.link(ob_bloco_dungeon_wall_4791_2238_z44)
col_04_moveis_decoracoes.objects.link(ob_moveis_decoracoes)
col_04_moveis_decoracoes.objects.link(ob_movel_small_web_4788_2232_z44)
col_04_moveis_decoracoes.objects.link(ob_movel_spiderweb_4790_2232_z44)
col_04_moveis_decoracoes.objects.link(ob_movel_garbage_4785_2234_z44)
col_04_moveis_decoracoes.objects.link(ob_movel_garbage_4787_2235_z44)
col_04_moveis_decoracoes.objects.link(ob_movel_garbage_4784_2236_z44)

# ---- scene / render settings (as saved in the file)
scene.frame_start = 1; scene.frame_end = 250; scene.frame_set(1)
scene.render.engine = 'BLENDER_EEVEE_NEXT'
scene.render.bake_bias = 0.0
scene.render.bake_samples = 0
scene.cycles.sampling_pattern = 'TABULATED_SOBOL'
scene.eevee.use_volume_custom_range = False
bpy.context.view_layer.update()

# ---- added for rendering (the .blend has no active camera and no usable light): camera, sun + grey world if the file has none
cam_auto = bpy.data.cameras.new('AutoCamera')
cam_auto.lens = 50.0
cam_auto.sensor_width = 36.0
cam_auto.clip_end = 1000.0
ob_auto_camera = bpy.data.objects.new('AutoCamera', cam_auto)
scene.collection.objects.link(ob_auto_camera)
ob_auto_camera.location = (10.9744, -13.4943, 10.0995)
ob_auto_camera.rotation_euler = (1.09748, -7.21219e-08, 0.694738)
scene.camera = ob_auto_camera
light_auto_sun = bpy.data.lights.new('AutoSun', 'SUN')
light_auto_sun.energy = 3.0
light_auto_sun.angle = 0.0523599
ob_auto_sun = bpy.data.objects.new('AutoSun', light_auto_sun)
scene.collection.objects.link(ob_auto_sun)
ob_auto_sun.rotation_euler = (0.872665, 0.174533, 0.523599)
if scene.world is None:
    world_auto = bpy.data.worlds.new('AutoWorld')
    world_auto.color = (0.3, 0.3, 0.3)
    scene.world = world_auto
bpy.context.view_layer.update()
